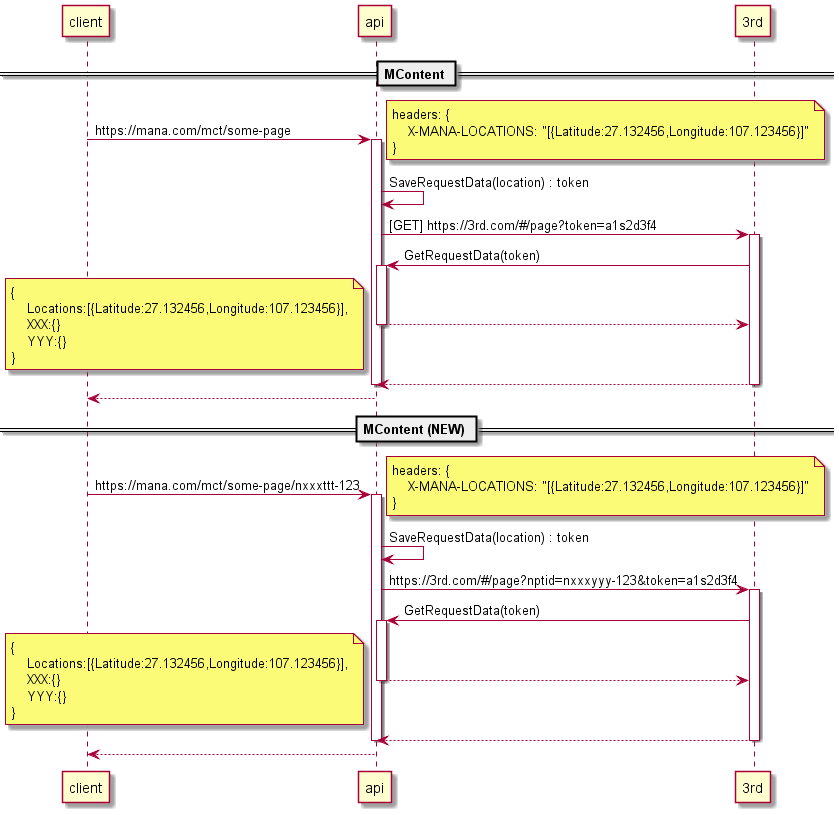

The diagram above was rendered by PlantUML. Its source (embedded in the PNG):
@startuml sequence

participant client
participant api
participant 3rd

== MContent ==

client -> api : https://mana.com/mct/some-page
activate api
note right
headers: {
    X-MANA-LOCATIONS: "[{Latitude:27.132456,Longitude:107.123456}]"
}
endnote
api -> api : SaveRequestData(location) : token
api -> 3rd : [GET] https://3rd.com/#/page?token=a1s2d3f4
activate 3rd
api <- 3rd : GetRequestData(token)
activate api
api --> 3rd
note left
{
    Locations:[{Latitude:27.132456,Longitude:107.123456}],
    XXX:{}
    YYY:{}
}
endnote
deactivate
api <-- 3rd
deactivate
deactivate
client <-- api

== MContent (NEW) ==

client -> api : https://mana.com/mct/some-page/nxxxttt-123
activate api
note right
headers: {
    X-MANA-LOCATIONS: "[{Latitude:27.132456,Longitude:107.123456}]"
}
endnote
api -> api : SaveRequestData(location) : token
api -> 3rd : https://3rd.com/#/page?nptid=nxxxyyy-123&token=a1s2d3f4
activate 3rd
api <- 3rd : GetRequestData(token)
activate api
api --> 3rd
note left
{
    Locations:[{Latitude:27.132456,Longitude:107.123456}],
    XXX:{}
    YYY:{}
}
endnote
deactivate
api <-- 3rd
deactivate
deactivate
client <-- api

@enduml